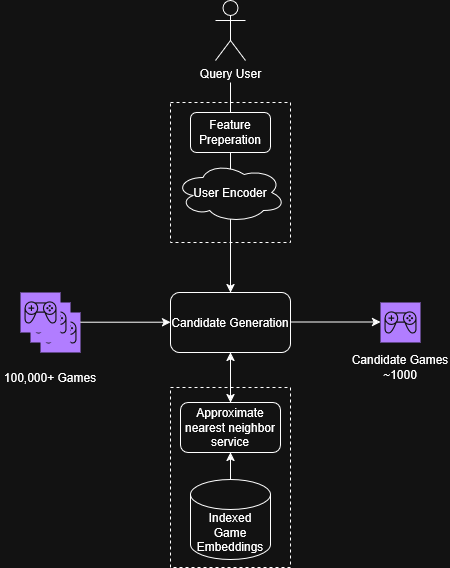

The diagram above was exported from draw.io. Its source (the exported page's mxGraphModel, read from the mxfile embedded in the PNG):
<mxGraphModel dx="1426" dy="827" grid="1" gridSize="10" guides="1" tooltips="1" connect="1" arrows="1" fold="1" page="1" pageScale="1" pageWidth="850" pageHeight="1100" math="0" shadow="0">
  <root>
    <mxCell id="0" />
    <mxCell id="1" parent="0" />
    <mxCell id="DsXm6pmdmrhsHglETJqd-16" parent="1" style="rounded=0;whiteSpace=wrap;html=1;dashed=1;" value="" vertex="1">
      <mxGeometry height="180" width="120" x="290" y="435" as="geometry" />
    </mxCell>
    <mxCell id="DsXm6pmdmrhsHglETJqd-13" parent="1" style="rounded=0;whiteSpace=wrap;html=1;dashed=1;" value="" vertex="1">
      <mxGeometry height="140" width="120" x="290" y="150" as="geometry" />
    </mxCell>
    <mxCell id="DsXm6pmdmrhsHglETJqd-1" parent="1" style="sketch=0;points=[[0,0,0],[0.25,0,0],[0.5,0,0],[0.75,0,0],[1,0,0],[0,1,0],[0.25,1,0],[0.5,1,0],[0.75,1,0],[1,1,0],[0,0.25,0],[0,0.5,0],[0,0.75,0],[1,0.25,0],[1,0.5,0],[1,0.75,0]];outlineConnect=0;fontColor=#232F3E;fillColor=#8C4FFF;strokeColor=#ffffff;dashed=0;verticalLabelPosition=bottom;verticalAlign=top;align=center;html=1;fontSize=12;fontStyle=0;aspect=fixed;shape=mxgraph.aws4.resourceIcon;resIcon=mxgraph.aws4.games;" value="" vertex="1">
      <mxGeometry height="40" width="40" x="160" y="360" as="geometry" />
    </mxCell>
    <mxCell id="DsXm6pmdmrhsHglETJqd-2" parent="1" style="sketch=0;points=[[0,0,0],[0.25,0,0],[0.5,0,0],[0.75,0,0],[1,0,0],[0,1,0],[0.25,1,0],[0.5,1,0],[0.75,1,0],[1,1,0],[0,0.25,0],[0,0.5,0],[0,0.75,0],[1,0.25,0],[1,0.5,0],[1,0.75,0]];outlineConnect=0;fontColor=#232F3E;fillColor=#8C4FFF;strokeColor=#ffffff;dashed=0;verticalLabelPosition=bottom;verticalAlign=top;align=center;html=1;fontSize=12;fontStyle=0;aspect=fixed;shape=mxgraph.aws4.resourceIcon;resIcon=mxgraph.aws4.games;" value="" vertex="1">
      <mxGeometry height="40" width="40" x="150" y="350" as="geometry" />
    </mxCell>
    <mxCell id="DsXm6pmdmrhsHglETJqd-3" parent="1" style="sketch=0;points=[[0,0,0],[0.25,0,0],[0.5,0,0],[0.75,0,0],[1,0,0],[0,1,0],[0.25,1,0],[0.5,1,0],[0.75,1,0],[1,1,0],[0,0.25,0],[0,0.5,0],[0,0.75,0],[1,0.25,0],[1,0.5,0],[1,0.75,0]];outlineConnect=0;fontColor=#232F3E;fillColor=#8C4FFF;strokeColor=#ffffff;dashed=0;verticalLabelPosition=bottom;verticalAlign=top;align=center;html=1;fontSize=12;fontStyle=0;aspect=fixed;shape=mxgraph.aws4.resourceIcon;resIcon=mxgraph.aws4.games;" value="" vertex="1">
      <mxGeometry height="40" width="40" x="140" y="340" as="geometry" />
    </mxCell>
    <mxCell id="DsXm6pmdmrhsHglETJqd-4" edge="1" parent="1" style="endArrow=classic;html=1;rounded=0;" value="">
      <mxGeometry height="50" relative="1" width="50" as="geometry">
        <mxPoint x="200" y="369.71" as="sourcePoint" />
        <mxPoint x="290" y="369.71" as="targetPoint" />
      </mxGeometry>
    </mxCell>
    <mxCell id="DsXm6pmdmrhsHglETJqd-5" parent="1" style="rounded=1;whiteSpace=wrap;html=1;" value="Candidate Generation" vertex="1">
      <mxGeometry height="60" width="120" x="290" y="340" as="geometry" />
    </mxCell>
    <mxCell id="DsXm6pmdmrhsHglETJqd-6" parent="1" style="shape=umlActor;verticalLabelPosition=bottom;verticalAlign=top;html=1;outlineConnect=0;" value="&lt;div&gt;Query User&lt;/div&gt;" vertex="1">
      <mxGeometry height="60" width="30" x="335" y="48" as="geometry" />
    </mxCell>
    <mxCell id="DsXm6pmdmrhsHglETJqd-7" edge="1" parent="1" style="endArrow=classic;html=1;rounded=0;entryX=0.5;entryY=0;entryDx=0;entryDy=0;" target="DsXm6pmdmrhsHglETJqd-5" value="">
      <mxGeometry height="50" relative="1" width="50" as="geometry">
        <mxPoint x="350" y="130" as="sourcePoint" />
        <mxPoint x="420" y="240" as="targetPoint" />
      </mxGeometry>
    </mxCell>
    <mxCell id="DsXm6pmdmrhsHglETJqd-8" parent="1" style="text;html=1;whiteSpace=wrap;strokeColor=none;fillColor=none;align=center;verticalAlign=middle;rounded=0;" value="100,000+ Games" vertex="1">
      <mxGeometry height="30" width="100" x="120" y="410" as="geometry" />
    </mxCell>
    <mxCell id="DsXm6pmdmrhsHglETJqd-9" edge="1" parent="1" style="endArrow=classic;html=1;rounded=0;" value="">
      <mxGeometry height="50" relative="1" width="50" as="geometry">
        <mxPoint x="410" y="369.5" as="sourcePoint" />
        <mxPoint x="500" y="369.5" as="targetPoint" />
      </mxGeometry>
    </mxCell>
    <mxCell id="DsXm6pmdmrhsHglETJqd-10" parent="1" style="sketch=0;points=[[0,0,0],[0.25,0,0],[0.5,0,0],[0.75,0,0],[1,0,0],[0,1,0],[0.25,1,0],[0.5,1,0],[0.75,1,0],[1,1,0],[0,0.25,0],[0,0.5,0],[0,0.75,0],[1,0.25,0],[1,0.5,0],[1,0.75,0]];outlineConnect=0;fontColor=#232F3E;fillColor=#8C4FFF;strokeColor=#ffffff;dashed=0;verticalLabelPosition=bottom;verticalAlign=top;align=center;html=1;fontSize=12;fontStyle=0;aspect=fixed;shape=mxgraph.aws4.resourceIcon;resIcon=mxgraph.aws4.games;" value="" vertex="1">
      <mxGeometry height="40" width="40" x="500" y="350" as="geometry" />
    </mxCell>
    <mxCell id="DsXm6pmdmrhsHglETJqd-11" parent="1" style="rounded=1;whiteSpace=wrap;html=1;" value="Feature Preperation" vertex="1">
      <mxGeometry height="40" width="80" x="310" y="160" as="geometry" />
    </mxCell>
    <mxCell id="DsXm6pmdmrhsHglETJqd-12" parent="1" style="ellipse;shape=cloud;whiteSpace=wrap;html=1;" value="User Encoder" vertex="1">
      <mxGeometry height="60" width="110" x="295" y="210" as="geometry" />
    </mxCell>
    <mxCell id="DsXm6pmdmrhsHglETJqd-14" parent="1" style="shape=cylinder3;whiteSpace=wrap;html=1;boundedLbl=1;backgroundOutline=1;size=15;" value="Indexed Game Embeddings" vertex="1">
      <mxGeometry height="80" width="80" x="310" y="527" as="geometry" />
    </mxCell>
    <mxCell id="DsXm6pmdmrhsHglETJqd-15" parent="1" style="rounded=1;whiteSpace=wrap;html=1;" value="Approximate nearest neighbor service" vertex="1">
      <mxGeometry height="50" width="100" x="300" y="450" as="geometry" />
    </mxCell>
    <mxCell id="DsXm6pmdmrhsHglETJqd-18" edge="1" parent="1" source="DsXm6pmdmrhsHglETJqd-14" style="endArrow=classic;html=1;rounded=0;exitX=0.5;exitY=0;exitDx=0;exitDy=0;exitPerimeter=0;entryX=0.5;entryY=1;entryDx=0;entryDy=0;" target="DsXm6pmdmrhsHglETJqd-15" value="">
      <mxGeometry height="50" relative="1" width="50" as="geometry">
        <mxPoint x="480" y="570" as="sourcePoint" />
        <mxPoint x="530" y="520" as="targetPoint" />
      </mxGeometry>
    </mxCell>
    <mxCell id="DsXm6pmdmrhsHglETJqd-19" edge="1" parent="1" source="DsXm6pmdmrhsHglETJqd-15" style="endArrow=classic;startArrow=classic;html=1;rounded=0;exitX=0.5;exitY=0;exitDx=0;exitDy=0;entryX=0.5;entryY=1;entryDx=0;entryDy=0;" target="DsXm6pmdmrhsHglETJqd-5" value="">
      <mxGeometry height="50" relative="1" width="50" as="geometry">
        <mxPoint x="450" y="470" as="sourcePoint" />
        <mxPoint x="500" y="420" as="targetPoint" />
      </mxGeometry>
    </mxCell>
    <mxCell id="DsXm6pmdmrhsHglETJqd-20" parent="1" style="text;html=1;whiteSpace=wrap;strokeColor=none;fillColor=none;align=center;verticalAlign=middle;rounded=0;" value="Candidate Games ~1000" vertex="1">
      <mxGeometry height="30" width="100" x="470" y="400" as="geometry" />
    </mxCell>
  </root>
</mxGraphModel>